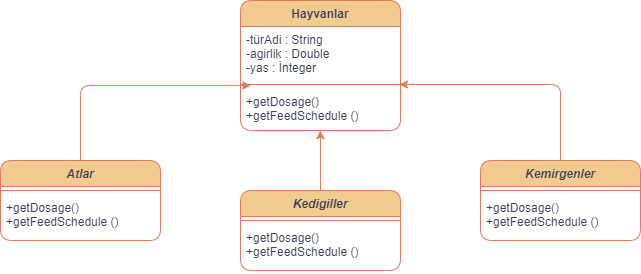

The diagram above was exported from draw.io. Its source (the exported page's mxGraphModel, read from the mxfile embedded in the PNG):
<mxGraphModel dx="1235" dy="636" grid="1" gridSize="10" guides="1" tooltips="1" connect="1" arrows="1" fold="1" page="1" pageScale="1" pageWidth="827" pageHeight="1169" math="0" shadow="0">
  <root>
    <mxCell id="0" />
    <mxCell id="1" parent="0" />
    <mxCell id="PriCgxveDU3RatayTZ_H-3" value="Hayvanlar" style="swimlane;fontStyle=1;align=center;verticalAlign=top;childLayout=stackLayout;horizontal=1;startSize=26;horizontalStack=0;resizeParent=1;resizeParentMax=0;resizeLast=0;collapsible=1;marginBottom=0;rounded=1;labelBackgroundColor=none;fillColor=#F2CC8F;strokeColor=#E07A5F;fontColor=#393C56;" vertex="1" parent="1">
      <mxGeometry x="320" y="40" width="160" height="130" as="geometry">
        <mxRectangle x="290" y="40" width="100" height="30" as="alternateBounds" />
      </mxGeometry>
    </mxCell>
    <mxCell id="PriCgxveDU3RatayTZ_H-4" value="-türAdi : String&#10;-agirlik : Double&#10;-yas : İnteger" style="text;strokeColor=none;fillColor=none;align=left;verticalAlign=top;spacingLeft=4;spacingRight=4;overflow=hidden;rotatable=0;points=[[0,0.5],[1,0.5]];portConstraint=eastwest;rounded=1;labelBackgroundColor=none;fontColor=#393C56;" vertex="1" parent="PriCgxveDU3RatayTZ_H-3">
      <mxGeometry y="26" width="160" height="54" as="geometry" />
    </mxCell>
    <mxCell id="PriCgxveDU3RatayTZ_H-5" value="" style="line;strokeWidth=1;fillColor=none;align=left;verticalAlign=middle;spacingTop=-1;spacingLeft=3;spacingRight=3;rotatable=0;labelPosition=right;points=[];portConstraint=eastwest;strokeColor=#E07A5F;rounded=1;labelBackgroundColor=none;fontColor=#393C56;" vertex="1" parent="PriCgxveDU3RatayTZ_H-3">
      <mxGeometry y="80" width="160" height="8" as="geometry" />
    </mxCell>
    <mxCell id="PriCgxveDU3RatayTZ_H-6" value="+getDosage()&#10;+getFeedSchedule ()" style="text;strokeColor=none;fillColor=none;align=left;verticalAlign=top;spacingLeft=4;spacingRight=4;overflow=hidden;rotatable=0;points=[[0,0.5],[1,0.5]];portConstraint=eastwest;rounded=1;labelBackgroundColor=none;fontColor=#393C56;" vertex="1" parent="PriCgxveDU3RatayTZ_H-3">
      <mxGeometry y="88" width="160" height="42" as="geometry" />
    </mxCell>
    <mxCell id="PriCgxveDU3RatayTZ_H-59" style="edgeStyle=orthogonalEdgeStyle;rounded=1;orthogonalLoop=1;jettySize=auto;html=1;entryX=0.499;entryY=1.003;entryDx=0;entryDy=0;entryPerimeter=0;labelBackgroundColor=none;strokeColor=#E07A5F;fontColor=default;" edge="1" parent="1" source="PriCgxveDU3RatayTZ_H-15" target="PriCgxveDU3RatayTZ_H-6">
      <mxGeometry relative="1" as="geometry" />
    </mxCell>
    <mxCell id="PriCgxveDU3RatayTZ_H-15" value="Kedigiller" style="swimlane;fontStyle=3;align=center;verticalAlign=top;childLayout=stackLayout;horizontal=1;startSize=26;horizontalStack=0;resizeParent=1;resizeParentMax=0;resizeLast=0;collapsible=1;marginBottom=0;rounded=1;labelBackgroundColor=none;fillColor=#F2CC8F;strokeColor=#E07A5F;fontColor=#393C56;" vertex="1" parent="1">
      <mxGeometry x="320" y="230" width="160" height="80" as="geometry">
        <mxRectangle x="320" y="230" width="100" height="30" as="alternateBounds" />
      </mxGeometry>
    </mxCell>
    <mxCell id="PriCgxveDU3RatayTZ_H-17" value="" style="line;strokeWidth=1;fillColor=none;align=left;verticalAlign=middle;spacingTop=-1;spacingLeft=3;spacingRight=3;rotatable=0;labelPosition=right;points=[];portConstraint=eastwest;strokeColor=#E07A5F;rounded=1;labelBackgroundColor=none;fontColor=#393C56;" vertex="1" parent="PriCgxveDU3RatayTZ_H-15">
      <mxGeometry y="26" width="160" height="8" as="geometry" />
    </mxCell>
    <mxCell id="PriCgxveDU3RatayTZ_H-18" value="+getDosage()&#10;+getFeedSchedule ()" style="text;strokeColor=none;fillColor=none;align=left;verticalAlign=top;spacingLeft=4;spacingRight=4;overflow=hidden;rotatable=0;points=[[0,0.5],[1,0.5]];portConstraint=eastwest;rounded=1;labelBackgroundColor=none;fontColor=#393C56;" vertex="1" parent="PriCgxveDU3RatayTZ_H-15">
      <mxGeometry y="34" width="160" height="46" as="geometry" />
    </mxCell>
    <mxCell id="PriCgxveDU3RatayTZ_H-58" style="edgeStyle=orthogonalEdgeStyle;rounded=1;orthogonalLoop=1;jettySize=auto;html=1;entryX=0.993;entryY=1.074;entryDx=0;entryDy=0;entryPerimeter=0;labelBackgroundColor=none;strokeColor=#E07A5F;fontColor=default;" edge="1" parent="1" source="PriCgxveDU3RatayTZ_H-19" target="PriCgxveDU3RatayTZ_H-4">
      <mxGeometry relative="1" as="geometry" />
    </mxCell>
    <mxCell id="PriCgxveDU3RatayTZ_H-19" value="Kemirgenler" style="swimlane;fontStyle=3;align=center;verticalAlign=top;childLayout=stackLayout;horizontal=1;startSize=26;horizontalStack=0;resizeParent=1;resizeParentMax=0;resizeLast=0;collapsible=1;marginBottom=0;rounded=1;labelBackgroundColor=none;fillColor=#F2CC8F;strokeColor=#E07A5F;fontColor=#393C56;" vertex="1" parent="1">
      <mxGeometry x="560" y="200" width="160" height="80" as="geometry">
        <mxRectangle x="560" y="200" width="110" height="30" as="alternateBounds" />
      </mxGeometry>
    </mxCell>
    <mxCell id="PriCgxveDU3RatayTZ_H-21" value="" style="line;strokeWidth=1;fillColor=none;align=left;verticalAlign=middle;spacingTop=-1;spacingLeft=3;spacingRight=3;rotatable=0;labelPosition=right;points=[];portConstraint=eastwest;strokeColor=#E07A5F;rounded=1;labelBackgroundColor=none;fontColor=#393C56;" vertex="1" parent="PriCgxveDU3RatayTZ_H-19">
      <mxGeometry y="26" width="160" height="8" as="geometry" />
    </mxCell>
    <mxCell id="PriCgxveDU3RatayTZ_H-22" value="+getDosage()&#10;+getFeedSchedule ()" style="text;strokeColor=none;fillColor=none;align=left;verticalAlign=top;spacingLeft=4;spacingRight=4;overflow=hidden;rotatable=0;points=[[0,0.5],[1,0.5]];portConstraint=eastwest;rounded=1;labelBackgroundColor=none;fontColor=#393C56;" vertex="1" parent="PriCgxveDU3RatayTZ_H-19">
      <mxGeometry y="34" width="160" height="46" as="geometry" />
    </mxCell>
    <mxCell id="PriCgxveDU3RatayTZ_H-57" style="edgeStyle=orthogonalEdgeStyle;rounded=1;orthogonalLoop=1;jettySize=auto;html=1;entryX=0.064;entryY=-0.073;entryDx=0;entryDy=0;entryPerimeter=0;labelBackgroundColor=none;strokeColor=#E07A5F;fontColor=default;" edge="1" parent="1" source="PriCgxveDU3RatayTZ_H-53" target="PriCgxveDU3RatayTZ_H-6">
      <mxGeometry relative="1" as="geometry" />
    </mxCell>
    <mxCell id="PriCgxveDU3RatayTZ_H-53" value="Atlar" style="swimlane;fontStyle=3;align=center;verticalAlign=top;childLayout=stackLayout;horizontal=1;startSize=26;horizontalStack=0;resizeParent=1;resizeParentMax=0;resizeLast=0;collapsible=1;marginBottom=0;rounded=1;labelBackgroundColor=none;fillColor=#F2CC8F;strokeColor=#E07A5F;fontColor=#393C56;" vertex="1" parent="1">
      <mxGeometry x="80" y="200" width="160" height="80" as="geometry" />
    </mxCell>
    <mxCell id="PriCgxveDU3RatayTZ_H-55" value="" style="line;strokeWidth=1;fillColor=none;align=left;verticalAlign=middle;spacingTop=-1;spacingLeft=3;spacingRight=3;rotatable=0;labelPosition=right;points=[];portConstraint=eastwest;strokeColor=#E07A5F;rounded=1;labelBackgroundColor=none;fontColor=#393C56;" vertex="1" parent="PriCgxveDU3RatayTZ_H-53">
      <mxGeometry y="26" width="160" height="8" as="geometry" />
    </mxCell>
    <mxCell id="PriCgxveDU3RatayTZ_H-56" value="+getDosage()&#10;+getFeedSchedule ()" style="text;strokeColor=none;fillColor=none;align=left;verticalAlign=top;spacingLeft=4;spacingRight=4;overflow=hidden;rotatable=0;points=[[0,0.5],[1,0.5]];portConstraint=eastwest;rounded=1;labelBackgroundColor=none;fontColor=#393C56;" vertex="1" parent="PriCgxveDU3RatayTZ_H-53">
      <mxGeometry y="34" width="160" height="46" as="geometry" />
    </mxCell>
  </root>
</mxGraphModel>